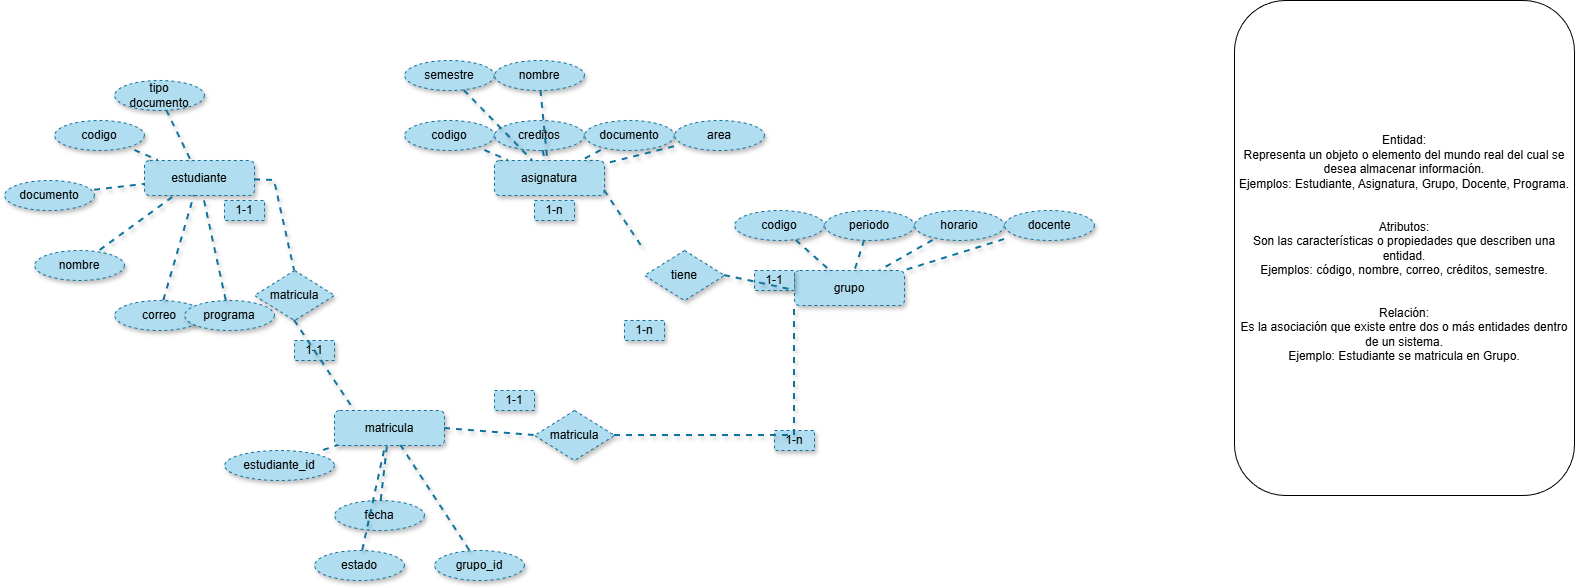

The diagram above was exported from draw.io. Its source (the exported page's mxGraphModel, read from the mxfile embedded in the PNG):
<mxGraphModel dx="1628" dy="888" grid="1" gridSize="10" guides="1" tooltips="1" connect="1" arrows="1" fold="1" page="1" pageScale="1" pageWidth="1100" pageHeight="850" math="0" shadow="0">
  <root>
    <mxCell id="0" />
    <mxCell id="1" parent="0" />
    <mxCell id="11" parent="1" style="shape=rectangle;rounded=1;whiteSpace=wrap;html=1;align=center;verticalAlign=middle;dashed=1;shadow=1;fillColor=#b1ddf0;strokeColor=#10739e;" value="estudiante" vertex="1">
      <mxGeometry height="35" width="110" x="170" y="360" as="geometry" />
    </mxCell>
    <mxCell id="12" parent="1" style="shape=rectangle;rounded=1;whiteSpace=wrap;html=1;align=center;verticalAlign=middle;dashed=1;shadow=1;fillColor=#b1ddf0;strokeColor=#10739e;" value="asignatura" vertex="1">
      <mxGeometry height="35" width="110" x="520" y="360" as="geometry" />
    </mxCell>
    <mxCell id="13" parent="1" style="shape=rectangle;rounded=1;whiteSpace=wrap;html=1;align=center;verticalAlign=middle;dashed=1;shadow=1;fillColor=#b1ddf0;strokeColor=#10739e;" value="grupo" vertex="1">
      <mxGeometry height="35" width="110" x="820" y="470" as="geometry" />
    </mxCell>
    <mxCell id="14" parent="1" style="shape=rectangle;rounded=1;whiteSpace=wrap;html=1;align=center;verticalAlign=middle;dashed=1;shadow=1;fillColor=#b1ddf0;strokeColor=#10739e;" value="matricula" vertex="1">
      <mxGeometry height="35" width="110" x="360" y="610" as="geometry" />
    </mxCell>
    <mxCell id="15" parent="1" style="shape=rhombus;whiteSpace=wrap;html=1;align=center;verticalAlign=middle;dashed=1;shadow=1;fillColor=#b1ddf0;strokeColor=#10739e;" value="tiene" vertex="1">
      <mxGeometry height="50" width="80" x="670" y="450" as="geometry" />
    </mxCell>
    <mxCell id="16" parent="1" style="shape=rhombus;whiteSpace=wrap;html=1;align=center;verticalAlign=middle;dashed=1;shadow=1;fillColor=#b1ddf0;strokeColor=#10739e;" value="matricula" vertex="1">
      <mxGeometry height="50" width="80" x="280" y="470" as="geometry" />
    </mxCell>
    <mxCell id="17" parent="1" style="shape=rhombus;whiteSpace=wrap;html=1;align=center;verticalAlign=middle;dashed=1;shadow=1;fillColor=#b1ddf0;strokeColor=#10739e;" value="matricula" vertex="1">
      <mxGeometry height="50" width="80" x="560" y="610" as="geometry" />
    </mxCell>
    <mxCell id="18" parent="1" style="shape=ellipse;whiteSpace=wrap;html=1;align=center;verticalAlign=middle;dashed=1;shadow=1;fillColor=#b1ddf0;strokeColor=#10739e;" value="codigo" vertex="1">
      <mxGeometry height="30" width="90" x="80" y="320" as="geometry" />
    </mxCell>
    <mxCell id="19" parent="1" style="shape=ellipse;whiteSpace=wrap;html=1;align=center;verticalAlign=middle;dashed=1;shadow=1;fillColor=#b1ddf0;strokeColor=#10739e;" value="tipo&#10;documento" vertex="1">
      <mxGeometry height="30" width="90" x="140" y="280" as="geometry" />
    </mxCell>
    <mxCell id="20" parent="1" style="shape=ellipse;whiteSpace=wrap;html=1;align=center;verticalAlign=middle;dashed=1;shadow=1;fillColor=#b1ddf0;strokeColor=#10739e;" value="documento" vertex="1">
      <mxGeometry height="30" width="90" x="30" y="380" as="geometry" />
    </mxCell>
    <mxCell id="21" parent="1" style="shape=ellipse;whiteSpace=wrap;html=1;align=center;verticalAlign=middle;dashed=1;shadow=1;fillColor=#b1ddf0;strokeColor=#10739e;" value="nombre" vertex="1">
      <mxGeometry height="30" width="90" x="60" y="450" as="geometry" />
    </mxCell>
    <mxCell id="22" parent="1" style="shape=ellipse;whiteSpace=wrap;html=1;align=center;verticalAlign=middle;dashed=1;shadow=1;fillColor=#b1ddf0;strokeColor=#10739e;" value="correo" vertex="1">
      <mxGeometry height="30" width="90" x="140" y="500" as="geometry" />
    </mxCell>
    <mxCell id="23" parent="1" style="shape=ellipse;whiteSpace=wrap;html=1;align=center;verticalAlign=middle;dashed=1;shadow=1;fillColor=#b1ddf0;strokeColor=#10739e;" value="programa" vertex="1">
      <mxGeometry height="30" width="90" x="210" y="500" as="geometry" />
    </mxCell>
    <mxCell id="24" parent="1" style="shape=ellipse;whiteSpace=wrap;html=1;align=center;verticalAlign=middle;dashed=1;shadow=1;fillColor=#b1ddf0;strokeColor=#10739e;" value="codigo" vertex="1">
      <mxGeometry height="30" width="90" x="430" y="320" as="geometry" />
    </mxCell>
    <mxCell id="25" parent="1" style="shape=ellipse;whiteSpace=wrap;html=1;align=center;verticalAlign=middle;dashed=1;shadow=1;fillColor=#b1ddf0;strokeColor=#10739e;" value="creditos" vertex="1">
      <mxGeometry height="30" width="90" x="520" y="320" as="geometry" />
    </mxCell>
    <mxCell id="26" parent="1" style="shape=ellipse;whiteSpace=wrap;html=1;align=center;verticalAlign=middle;dashed=1;shadow=1;fillColor=#b1ddf0;strokeColor=#10739e;" value="documento" vertex="1">
      <mxGeometry height="30" width="90" x="610" y="320" as="geometry" />
    </mxCell>
    <mxCell id="27" parent="1" style="shape=ellipse;whiteSpace=wrap;html=1;align=center;verticalAlign=middle;dashed=1;shadow=1;fillColor=#b1ddf0;strokeColor=#10739e;" value="area" vertex="1">
      <mxGeometry height="30" width="90" x="700" y="320" as="geometry" />
    </mxCell>
    <mxCell id="28" parent="1" style="shape=ellipse;whiteSpace=wrap;html=1;align=center;verticalAlign=middle;dashed=1;shadow=1;fillColor=#b1ddf0;strokeColor=#10739e;" value="semestre" vertex="1">
      <mxGeometry height="30" width="90" x="430" y="260" as="geometry" />
    </mxCell>
    <mxCell id="29" parent="1" style="shape=ellipse;whiteSpace=wrap;html=1;align=center;verticalAlign=middle;dashed=1;shadow=1;fillColor=#b1ddf0;strokeColor=#10739e;" value="nombre" vertex="1">
      <mxGeometry height="30" width="90" x="520" y="260" as="geometry" />
    </mxCell>
    <mxCell id="30" parent="1" style="shape=ellipse;whiteSpace=wrap;html=1;align=center;verticalAlign=middle;dashed=1;shadow=1;fillColor=#b1ddf0;strokeColor=#10739e;" value="codigo" vertex="1">
      <mxGeometry height="30" width="90" x="760" y="410" as="geometry" />
    </mxCell>
    <mxCell id="31" parent="1" style="shape=ellipse;whiteSpace=wrap;html=1;align=center;verticalAlign=middle;dashed=1;shadow=1;fillColor=#b1ddf0;strokeColor=#10739e;" value="periodo" vertex="1">
      <mxGeometry height="30" width="90" x="850" y="410" as="geometry" />
    </mxCell>
    <mxCell id="32" parent="1" style="shape=ellipse;whiteSpace=wrap;html=1;align=center;verticalAlign=middle;dashed=1;shadow=1;fillColor=#b1ddf0;strokeColor=#10739e;" value="horario" vertex="1">
      <mxGeometry height="30" width="90" x="940" y="410" as="geometry" />
    </mxCell>
    <mxCell id="33" parent="1" style="shape=ellipse;whiteSpace=wrap;html=1;align=center;verticalAlign=middle;dashed=1;shadow=1;fillColor=#b1ddf0;strokeColor=#10739e;" value="docente" vertex="1">
      <mxGeometry height="30" width="90" x="1030" y="410" as="geometry" />
    </mxCell>
    <mxCell id="34" parent="1" style="shape=ellipse;whiteSpace=wrap;html=1;align=center;verticalAlign=middle;dashed=1;shadow=1;fillColor=#b1ddf0;strokeColor=#10739e;" value="estudiante_id" vertex="1">
      <mxGeometry height="30" width="110" x="250" y="650" as="geometry" />
    </mxCell>
    <mxCell id="35" parent="1" style="shape=ellipse;whiteSpace=wrap;html=1;align=center;verticalAlign=middle;dashed=1;shadow=1;fillColor=#b1ddf0;strokeColor=#10739e;" value="fecha" vertex="1">
      <mxGeometry height="30" width="90" x="360" y="700" as="geometry" />
    </mxCell>
    <mxCell id="36" parent="1" style="shape=ellipse;whiteSpace=wrap;html=1;align=center;verticalAlign=middle;dashed=1;shadow=1;fillColor=#b1ddf0;strokeColor=#10739e;" value="estado" vertex="1">
      <mxGeometry height="30" width="90" x="340" y="750" as="geometry" />
    </mxCell>
    <mxCell id="37" parent="1" style="shape=ellipse;whiteSpace=wrap;html=1;align=center;verticalAlign=middle;dashed=1;shadow=1;fillColor=#b1ddf0;strokeColor=#10739e;" value="grupo_id" vertex="1">
      <mxGeometry height="30" width="90" x="460" y="750" as="geometry" />
    </mxCell>
    <mxCell id="64" parent="1" style="shape=none;whiteSpace=wrap;html=1;align=center;verticalAlign=middle;dashed=1;shadow=1;fillColor=#b1ddf0;strokeColor=#10739e;" value="1-1" vertex="1">
      <mxGeometry height="20" width="40" x="250" y="400" as="geometry" />
    </mxCell>
    <mxCell id="65" parent="1" style="shape=none;whiteSpace=wrap;html=1;align=center;verticalAlign=middle;dashed=1;shadow=1;fillColor=#b1ddf0;strokeColor=#10739e;" value="1-1" vertex="1">
      <mxGeometry height="20" width="40" x="320" y="540" as="geometry" />
    </mxCell>
    <mxCell id="66" parent="1" style="shape=none;whiteSpace=wrap;html=1;align=center;verticalAlign=middle;dashed=1;shadow=1;fillColor=#b1ddf0;strokeColor=#10739e;" value="1-n" vertex="1">
      <mxGeometry height="20" width="40" x="560" y="400" as="geometry" />
    </mxCell>
    <mxCell id="67" parent="1" style="shape=none;whiteSpace=wrap;html=1;align=center;verticalAlign=middle;dashed=1;shadow=1;fillColor=#b1ddf0;strokeColor=#10739e;" value="1-n" vertex="1">
      <mxGeometry height="20" width="40" x="650" y="520" as="geometry" />
    </mxCell>
    <mxCell id="68" parent="1" style="shape=none;whiteSpace=wrap;html=1;align=center;verticalAlign=middle;dashed=1;shadow=1;fillColor=#b1ddf0;strokeColor=#10739e;" value="1-1" vertex="1">
      <mxGeometry height="20" width="40" x="520" y="590" as="geometry" />
    </mxCell>
    <mxCell id="69" parent="1" style="shape=none;whiteSpace=wrap;html=1;align=center;verticalAlign=middle;dashed=1;shadow=1;fillColor=#b1ddf0;strokeColor=#10739e;" value="1-n" vertex="1">
      <mxGeometry height="20" width="40" x="800" y="630" as="geometry" />
    </mxCell>
    <mxCell id="70" parent="1" style="shape=none;whiteSpace=wrap;html=1;align=center;verticalAlign=middle;dashed=1;shadow=1;fillColor=#b1ddf0;strokeColor=#10739e;" value="1-1" vertex="1">
      <mxGeometry height="20" width="40" x="780" y="470" as="geometry" />
    </mxCell>
    <mxCell id="71" edge="1" parent="1" source="18" style="endArrow=none;startArrow=none;strokeWidth=2;rounded=0;dashed=1;shadow=1;fillColor=#b1ddf0;strokeColor=#10739e;" target="11" value="">
      <mxGeometry relative="1" as="geometry" />
    </mxCell>
    <mxCell id="72" edge="1" parent="1" source="19" style="endArrow=none;startArrow=none;strokeWidth=2;rounded=0;dashed=1;shadow=1;fillColor=#b1ddf0;strokeColor=#10739e;" target="11" value="">
      <mxGeometry relative="1" as="geometry" />
    </mxCell>
    <mxCell id="73" edge="1" parent="1" source="20" style="endArrow=none;startArrow=none;strokeWidth=2;rounded=0;dashed=1;shadow=1;fillColor=#b1ddf0;strokeColor=#10739e;" target="11" value="">
      <mxGeometry relative="1" as="geometry" />
    </mxCell>
    <mxCell id="74" edge="1" parent="1" source="21" style="endArrow=none;startArrow=none;strokeWidth=2;rounded=0;dashed=1;shadow=1;fillColor=#b1ddf0;strokeColor=#10739e;" target="11" value="">
      <mxGeometry relative="1" as="geometry" />
    </mxCell>
    <mxCell id="75" edge="1" parent="1" source="22" style="endArrow=none;startArrow=none;strokeWidth=2;rounded=0;dashed=1;shadow=1;fillColor=#b1ddf0;strokeColor=#10739e;" target="11" value="">
      <mxGeometry relative="1" as="geometry" />
    </mxCell>
    <mxCell id="76" edge="1" parent="1" source="23" style="endArrow=none;startArrow=none;strokeWidth=2;rounded=0;dashed=1;shadow=1;fillColor=#b1ddf0;strokeColor=#10739e;" target="11" value="">
      <mxGeometry relative="1" as="geometry" />
    </mxCell>
    <mxCell id="77" edge="1" parent="1" source="28" style="endArrow=none;startArrow=none;strokeWidth=2;rounded=0;dashed=1;shadow=1;fillColor=#b1ddf0;strokeColor=#10739e;" target="12" value="">
      <mxGeometry relative="1" as="geometry" />
    </mxCell>
    <mxCell id="78" edge="1" parent="1" source="29" style="endArrow=none;startArrow=none;strokeWidth=2;rounded=0;dashed=1;shadow=1;fillColor=#b1ddf0;strokeColor=#10739e;" target="12" value="">
      <mxGeometry relative="1" as="geometry" />
    </mxCell>
    <mxCell id="79" edge="1" parent="1" source="24" style="endArrow=none;startArrow=none;strokeWidth=2;rounded=0;dashed=1;shadow=1;fillColor=#b1ddf0;strokeColor=#10739e;" target="12" value="">
      <mxGeometry relative="1" as="geometry" />
    </mxCell>
    <mxCell id="80" edge="1" parent="1" source="25" style="endArrow=none;startArrow=none;strokeWidth=2;rounded=0;dashed=1;shadow=1;fillColor=#b1ddf0;strokeColor=#10739e;" target="12" value="">
      <mxGeometry relative="1" as="geometry" />
    </mxCell>
    <mxCell id="81" edge="1" parent="1" source="26" style="endArrow=none;startArrow=none;strokeWidth=2;rounded=0;dashed=1;shadow=1;fillColor=#b1ddf0;strokeColor=#10739e;" target="12" value="">
      <mxGeometry relative="1" as="geometry" />
    </mxCell>
    <mxCell id="82" edge="1" parent="1" source="27" style="endArrow=none;startArrow=none;strokeWidth=2;rounded=0;dashed=1;shadow=1;fillColor=#b1ddf0;strokeColor=#10739e;" target="12" value="">
      <mxGeometry relative="1" as="geometry" />
    </mxCell>
    <mxCell id="83" edge="1" parent="1" source="30" style="endArrow=none;startArrow=none;strokeWidth=2;rounded=0;dashed=1;shadow=1;fillColor=#b1ddf0;strokeColor=#10739e;" target="13" value="">
      <mxGeometry relative="1" as="geometry" />
    </mxCell>
    <mxCell id="84" edge="1" parent="1" source="31" style="endArrow=none;startArrow=none;strokeWidth=2;rounded=0;dashed=1;shadow=1;fillColor=#b1ddf0;strokeColor=#10739e;" target="13" value="">
      <mxGeometry relative="1" as="geometry" />
    </mxCell>
    <mxCell id="85" edge="1" parent="1" source="32" style="endArrow=none;startArrow=none;strokeWidth=2;rounded=0;dashed=1;shadow=1;fillColor=#b1ddf0;strokeColor=#10739e;" target="13" value="">
      <mxGeometry relative="1" as="geometry" />
    </mxCell>
    <mxCell id="86" edge="1" parent="1" source="33" style="endArrow=none;startArrow=none;strokeWidth=2;rounded=0;dashed=1;shadow=1;fillColor=#b1ddf0;strokeColor=#10739e;" target="13" value="">
      <mxGeometry relative="1" as="geometry" />
    </mxCell>
    <mxCell id="87" edge="1" parent="1" source="34" style="endArrow=none;startArrow=none;strokeWidth=2;rounded=0;dashed=1;shadow=1;fillColor=#b1ddf0;strokeColor=#10739e;" target="14" value="">
      <mxGeometry relative="1" as="geometry" />
    </mxCell>
    <mxCell id="88" edge="1" parent="1" source="35" style="endArrow=none;startArrow=none;strokeWidth=2;rounded=0;dashed=1;shadow=1;fillColor=#b1ddf0;strokeColor=#10739e;" target="14" value="">
      <mxGeometry relative="1" as="geometry" />
    </mxCell>
    <mxCell id="89" edge="1" parent="1" source="36" style="endArrow=none;startArrow=none;strokeWidth=2;rounded=0;dashed=1;shadow=1;fillColor=#b1ddf0;strokeColor=#10739e;" target="14" value="">
      <mxGeometry relative="1" as="geometry" />
    </mxCell>
    <mxCell id="90" edge="1" parent="1" source="37" style="endArrow=none;startArrow=none;strokeWidth=2;rounded=0;dashed=1;shadow=1;fillColor=#b1ddf0;strokeColor=#10739e;" target="14" value="">
      <mxGeometry relative="1" as="geometry" />
    </mxCell>
    <mxCell id="91" edge="1" parent="1" source="11" style="endArrow=none;startArrow=none;strokeWidth=2;rounded=0;dashed=1;shadow=1;fillColor=#b1ddf0;strokeColor=#10739e;" target="16" value="">
      <mxGeometry relative="1" as="geometry">
        <Array as="points">
          <mxPoint x="300" y="380" />
          <mxPoint x="320" y="470" />
        </Array>
      </mxGeometry>
    </mxCell>
    <mxCell id="92" edge="1" parent="1" source="16" style="endArrow=none;startArrow=none;strokeWidth=2;rounded=0;dashed=1;shadow=1;fillColor=#b1ddf0;strokeColor=#10739e;" target="14" value="">
      <mxGeometry relative="1" as="geometry">
        <Array as="points">
          <mxPoint x="320" y="520" />
          <mxPoint x="380" y="610" />
        </Array>
      </mxGeometry>
    </mxCell>
    <mxCell id="93" edge="1" parent="1" source="12" style="endArrow=none;startArrow=none;strokeWidth=2;rounded=0;dashed=1;shadow=1;fillColor=#b1ddf0;strokeColor=#10739e;" target="15" value="">
      <mxGeometry relative="1" as="geometry">
        <Array as="points">
          <mxPoint x="630" y="390" />
          <mxPoint x="670" y="450" />
        </Array>
      </mxGeometry>
    </mxCell>
    <mxCell id="94" edge="1" parent="1" source="15" style="endArrow=none;startArrow=none;strokeWidth=2;rounded=0;dashed=1;shadow=1;fillColor=#b1ddf0;strokeColor=#10739e;" target="13" value="">
      <mxGeometry relative="1" as="geometry">
        <Array as="points">
          <mxPoint x="750" y="475" />
          <mxPoint x="820" y="490" />
        </Array>
      </mxGeometry>
    </mxCell>
    <mxCell id="95" edge="1" parent="1" source="14" style="endArrow=none;startArrow=none;strokeWidth=2;rounded=0;dashed=1;shadow=1;fillColor=#b1ddf0;strokeColor=#10739e;" target="17" value="">
      <mxGeometry relative="1" as="geometry">
        <Array as="points">
          <mxPoint x="470" y="628" />
          <mxPoint x="560" y="635" />
        </Array>
      </mxGeometry>
    </mxCell>
    <mxCell id="96" edge="1" parent="1" source="17" style="endArrow=none;startArrow=none;strokeWidth=2;rounded=0;dashed=1;shadow=1;fillColor=#b1ddf0;strokeColor=#10739e;" target="13" value="">
      <mxGeometry relative="1" as="geometry">
        <Array as="points">
          <mxPoint x="640" y="635" />
          <mxPoint x="820" y="635" />
          <mxPoint x="820" y="505" />
        </Array>
      </mxGeometry>
    </mxCell>
    <mxCell id="KtZZTFN1PN02xwC_TQw4-96" parent="1" style="rounded=1;whiteSpace=wrap;html=1;" value="Entidad:&#10;Representa un objeto o elemento del mundo real del cual se desea almacenar información.&#10;Ejemplos: Estudiante, Asignatura, Grupo, Docente, Programa.&#10;&#10;&#10;Atributos:&#10;Son las características o propiedades que describen una entidad.&#10;Ejemplos: código, nombre, correo, créditos, semestre.&#10;&#10;&#10;Relación:&#10;Es la asociación que existe entre dos o más entidades dentro de un sistema.&#10;Ejemplo: Estudiante se matricula en Grupo." vertex="1">
      <mxGeometry height="495" width="340" x="1260" y="200" as="geometry" />
    </mxCell>
  </root>
</mxGraphModel>